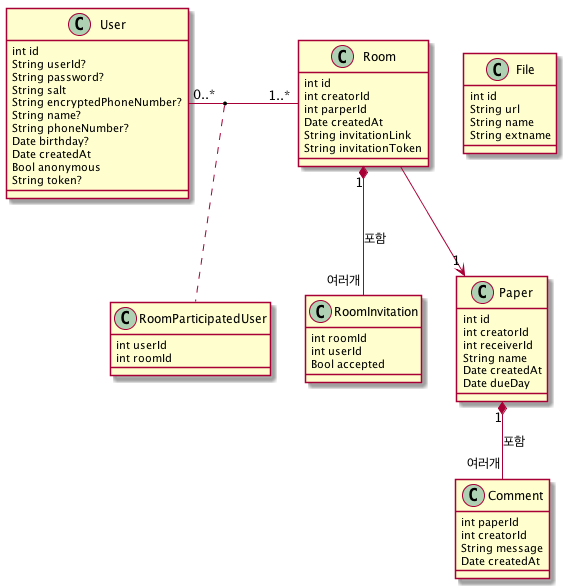

The diagram above was rendered by PlantUML. Its source (embedded in the PNG):
@startuml
class User {
  int id
  String userId?
  String password?
  String salt
  String encryptedPhoneNumber?
  String name?
  String phoneNumber?
  Date birthday?
  Date createdAt
  Bool anonymous
  String token?
}

class Room {
  int id
  int creatorId
  int parperId
  Date createdAt
  String invitationLink
  String invitationToken
}

class RoomInvitation {
  int roomId
  int userId
  Bool accepted
}

class RoomParticipatedUser {
  int userId
  int roomId
}

class Paper {
  int id
  int creatorId
  int receiverId
  String name
  Date createdAt
  Date dueDay
}

class Comment {
  int paperId
  int creatorId
  String message
  Date createdAt
}

class File {
  int id
  String url
  String name
  String extname
}

Room --> "1" Paper

User "0..*" - "1..*" Room
(User, Room) .. RoomParticipatedUser

Paper "1" *-- "여러개" Comment : 포함

Room "1" *-- "여러개" RoomInvitation : 포함
@enduml